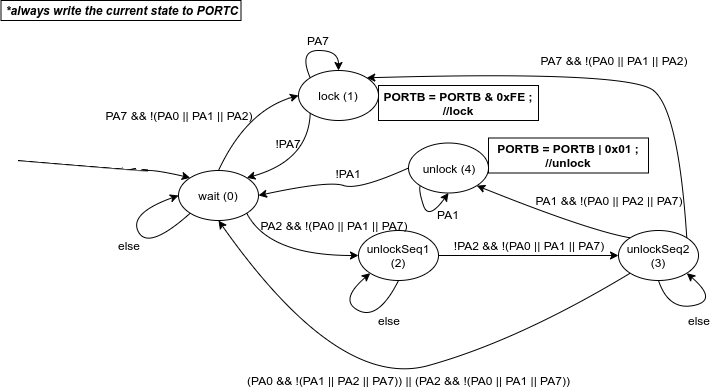

The diagram above was exported from draw.io. Its source (the exported page's mxGraphModel, read from the mxfile embedded in the PNG):
<mxGraphModel dx="773" dy="673" grid="1" gridSize="10" guides="1" tooltips="1" connect="1" arrows="1" fold="1" page="1" pageScale="1" pageWidth="850" pageHeight="1100" math="0" shadow="0">
  <root>
    <mxCell id="0" />
    <mxCell id="1" parent="0" />
    <mxCell id="_S2-8XIODJkm6Vg75g4T-1" value="wait (0)" style="ellipse;whiteSpace=wrap;html=1;" vertex="1" parent="1">
      <mxGeometry x="210" y="200" width="80" height="50" as="geometry" />
    </mxCell>
    <mxCell id="_S2-8XIODJkm6Vg75g4T-2" value="" style="curved=1;endArrow=classic;html=1;entryX=0;entryY=0;entryDx=0;entryDy=0;" edge="1" parent="1" target="_S2-8XIODJkm6Vg75g4T-1">
      <mxGeometry width="50" height="50" relative="1" as="geometry">
        <mxPoint x="50" y="190" as="sourcePoint" />
        <mxPoint x="260" y="270" as="targetPoint" />
        <Array as="points">
          <mxPoint x="170" y="200" />
          <mxPoint x="190" y="200" />
        </Array>
      </mxGeometry>
    </mxCell>
    <mxCell id="_S2-8XIODJkm6Vg75g4T-3" value="lock (1)" style="ellipse;whiteSpace=wrap;html=1;" vertex="1" parent="1">
      <mxGeometry x="330" y="100" width="80" height="50" as="geometry" />
    </mxCell>
    <mxCell id="_S2-8XIODJkm6Vg75g4T-4" value="" style="curved=1;endArrow=classic;html=1;exitX=0.5;exitY=0;exitDx=0;exitDy=0;entryX=0;entryY=0.5;entryDx=0;entryDy=0;" edge="1" parent="1" source="_S2-8XIODJkm6Vg75g4T-1" target="_S2-8XIODJkm6Vg75g4T-3">
      <mxGeometry width="50" height="50" relative="1" as="geometry">
        <mxPoint x="180" y="320" as="sourcePoint" />
        <mxPoint x="230" y="270" as="targetPoint" />
        <Array as="points">
          <mxPoint x="278" y="140" />
        </Array>
      </mxGeometry>
    </mxCell>
    <mxCell id="_S2-8XIODJkm6Vg75g4T-5" value="PA7 &amp;amp;&amp;amp; !(PA0 || PA1 || PA2)" style="text;html=1;strokeColor=none;fillColor=none;align=center;verticalAlign=middle;whiteSpace=wrap;rounded=0;" vertex="1" parent="1">
      <mxGeometry x="130" y="135" width="160" height="20" as="geometry" />
    </mxCell>
    <mxCell id="_S2-8XIODJkm6Vg75g4T-6" value="" style="curved=1;endArrow=classic;html=1;exitX=0;exitY=1;exitDx=0;exitDy=0;entryX=1;entryY=0;entryDx=0;entryDy=0;" edge="1" parent="1" source="_S2-8XIODJkm6Vg75g4T-3" target="_S2-8XIODJkm6Vg75g4T-1">
      <mxGeometry width="50" height="50" relative="1" as="geometry">
        <mxPoint x="318.2842712474619" y="242.32233047033628" as="sourcePoint" />
        <mxPoint x="370" y="160" as="targetPoint" />
        <Array as="points">
          <mxPoint x="340" y="190" />
        </Array>
      </mxGeometry>
    </mxCell>
    <mxCell id="_S2-8XIODJkm6Vg75g4T-7" value="!PA7" style="text;html=1;strokeColor=none;fillColor=none;align=center;verticalAlign=middle;whiteSpace=wrap;rounded=0;" vertex="1" parent="1">
      <mxGeometry x="300" y="162.5" width="40" height="20" as="geometry" />
    </mxCell>
    <mxCell id="_S2-8XIODJkm6Vg75g4T-8" value="" style="curved=1;endArrow=classic;html=1;exitX=0;exitY=0;exitDx=0;exitDy=0;entryX=0.5;entryY=0;entryDx=0;entryDy=0;" edge="1" parent="1" source="_S2-8XIODJkm6Vg75g4T-3" target="_S2-8XIODJkm6Vg75g4T-3">
      <mxGeometry width="50" height="50" relative="1" as="geometry">
        <mxPoint x="410" y="90" as="sourcePoint" />
        <mxPoint x="460" y="40" as="targetPoint" />
        <Array as="points">
          <mxPoint x="330" y="80" />
          <mxPoint x="370" y="80" />
        </Array>
      </mxGeometry>
    </mxCell>
    <mxCell id="_S2-8XIODJkm6Vg75g4T-9" value="PA7" style="text;html=1;strokeColor=none;fillColor=none;align=center;verticalAlign=middle;whiteSpace=wrap;rounded=0;" vertex="1" parent="1">
      <mxGeometry x="330" y="60" width="40" height="20" as="geometry" />
    </mxCell>
    <mxCell id="_S2-8XIODJkm6Vg75g4T-19" style="edgeStyle=orthogonalEdgeStyle;rounded=0;orthogonalLoop=1;jettySize=auto;html=1;exitX=1;exitY=0.5;exitDx=0;exitDy=0;entryX=0;entryY=0.5;entryDx=0;entryDy=0;" edge="1" parent="1" source="_S2-8XIODJkm6Vg75g4T-10" target="_S2-8XIODJkm6Vg75g4T-18">
      <mxGeometry relative="1" as="geometry" />
    </mxCell>
    <mxCell id="_S2-8XIODJkm6Vg75g4T-10" value="unlockSeq1 (2)" style="ellipse;whiteSpace=wrap;html=1;" vertex="1" parent="1">
      <mxGeometry x="390" y="260" width="80" height="50" as="geometry" />
    </mxCell>
    <mxCell id="_S2-8XIODJkm6Vg75g4T-11" value="" style="curved=1;endArrow=classic;html=1;entryX=0;entryY=0.5;entryDx=0;entryDy=0;exitX=1;exitY=1;exitDx=0;exitDy=0;" edge="1" parent="1" source="_S2-8XIODJkm6Vg75g4T-1" target="_S2-8XIODJkm6Vg75g4T-10">
      <mxGeometry width="50" height="50" relative="1" as="geometry">
        <mxPoint x="200" y="160" as="sourcePoint" />
        <mxPoint x="231.7157287525381" y="217.32233047033628" as="targetPoint" />
        <Array as="points">
          <mxPoint x="300" y="285" />
        </Array>
      </mxGeometry>
    </mxCell>
    <mxCell id="_S2-8XIODJkm6Vg75g4T-12" value="" style="curved=1;endArrow=classic;html=1;entryX=0;entryY=0.5;entryDx=0;entryDy=0;exitX=0;exitY=1;exitDx=0;exitDy=0;" edge="1" parent="1" source="_S2-8XIODJkm6Vg75g4T-1" target="_S2-8XIODJkm6Vg75g4T-1">
      <mxGeometry width="50" height="50" relative="1" as="geometry">
        <mxPoint x="130" y="280" as="sourcePoint" />
        <mxPoint x="180" y="230" as="targetPoint" />
        <Array as="points">
          <mxPoint x="180" y="280" />
          <mxPoint x="160" y="243" />
        </Array>
      </mxGeometry>
    </mxCell>
    <mxCell id="_S2-8XIODJkm6Vg75g4T-13" value="else" style="text;html=1;strokeColor=none;fillColor=none;align=center;verticalAlign=middle;whiteSpace=wrap;rounded=0;" vertex="1" parent="1">
      <mxGeometry x="140" y="265" width="40" height="20" as="geometry" />
    </mxCell>
    <mxCell id="_S2-8XIODJkm6Vg75g4T-14" value="PA2 &amp;amp;&amp;amp; !(PA0 || PA1 || PA7)" style="text;html=1;strokeColor=none;fillColor=none;align=center;verticalAlign=middle;whiteSpace=wrap;rounded=0;" vertex="1" parent="1">
      <mxGeometry x="290" y="245" width="150" height="20" as="geometry" />
    </mxCell>
    <mxCell id="_S2-8XIODJkm6Vg75g4T-15" value="PORTB = PORTB &amp;amp; 0xFE ;&lt;br&gt;//lock" style="text;html=1;align=center;verticalAlign=middle;whiteSpace=wrap;rounded=0;fontStyle=1;strokeColor=#000000;" vertex="1" parent="1">
      <mxGeometry x="410" y="115" width="160" height="35" as="geometry" />
    </mxCell>
    <mxCell id="_S2-8XIODJkm6Vg75g4T-17" value="" style="curved=1;endArrow=classic;html=1;entryX=0;entryY=1;entryDx=0;entryDy=0;exitX=0.5;exitY=1;exitDx=0;exitDy=0;" edge="1" parent="1" source="_S2-8XIODJkm6Vg75g4T-10" target="_S2-8XIODJkm6Vg75g4T-10">
      <mxGeometry width="50" height="50" relative="1" as="geometry">
        <mxPoint x="231.7157287525381" y="284.6776695296637" as="sourcePoint" />
        <mxPoint x="220" y="267" as="targetPoint" />
        <Array as="points">
          <mxPoint x="410" y="350" />
          <mxPoint x="370" y="330" />
        </Array>
      </mxGeometry>
    </mxCell>
    <mxCell id="_S2-8XIODJkm6Vg75g4T-18" value="unlockSeq2 (3)" style="ellipse;whiteSpace=wrap;html=1;" vertex="1" parent="1">
      <mxGeometry x="650" y="260" width="80" height="50" as="geometry" />
    </mxCell>
    <mxCell id="_S2-8XIODJkm6Vg75g4T-20" value="!PA2 &amp;amp;&amp;amp; !(PA0 || PA1 || PA7)" style="text;html=1;strokeColor=none;fillColor=none;align=center;verticalAlign=middle;whiteSpace=wrap;rounded=0;" vertex="1" parent="1">
      <mxGeometry x="480" y="265" width="160" height="20" as="geometry" />
    </mxCell>
    <mxCell id="_S2-8XIODJkm6Vg75g4T-21" value="else" style="text;html=1;strokeColor=none;fillColor=none;align=center;verticalAlign=middle;whiteSpace=wrap;rounded=0;" vertex="1" parent="1">
      <mxGeometry x="400" y="340" width="40" height="20" as="geometry" />
    </mxCell>
    <mxCell id="_S2-8XIODJkm6Vg75g4T-27" value="unlock (4)" style="ellipse;whiteSpace=wrap;html=1;" vertex="1" parent="1">
      <mxGeometry x="440" y="172.5" width="80" height="50" as="geometry" />
    </mxCell>
    <mxCell id="_S2-8XIODJkm6Vg75g4T-29" value="" style="curved=1;endArrow=classic;html=1;entryX=1;entryY=1;entryDx=0;entryDy=0;exitX=0;exitY=0;exitDx=0;exitDy=0;" edge="1" parent="1" source="_S2-8XIODJkm6Vg75g4T-18" target="_S2-8XIODJkm6Vg75g4T-27">
      <mxGeometry width="50" height="50" relative="1" as="geometry">
        <mxPoint x="620" y="240" as="sourcePoint" />
        <mxPoint x="670" y="190" as="targetPoint" />
        <Array as="points">
          <mxPoint x="620" y="260" />
        </Array>
      </mxGeometry>
    </mxCell>
    <mxCell id="_S2-8XIODJkm6Vg75g4T-30" value="PA1 &amp;amp;&amp;amp; !(PA0 || PA2 || PA7)" style="text;html=1;strokeColor=none;fillColor=none;align=center;verticalAlign=middle;whiteSpace=wrap;rounded=0;" vertex="1" parent="1">
      <mxGeometry x="560" y="220" width="160" height="20" as="geometry" />
    </mxCell>
    <mxCell id="_S2-8XIODJkm6Vg75g4T-31" value="PORTB = PORTB | 0x01 ;&lt;br&gt;//unlock" style="text;html=1;align=center;verticalAlign=middle;whiteSpace=wrap;rounded=0;fontStyle=1;strokeColor=#000000;" vertex="1" parent="1">
      <mxGeometry x="520" y="167.5" width="160" height="35" as="geometry" />
    </mxCell>
    <mxCell id="_S2-8XIODJkm6Vg75g4T-32" value="" style="curved=1;endArrow=classic;html=1;entryX=0.5;entryY=1;entryDx=0;entryDy=0;exitX=0;exitY=1;exitDx=0;exitDy=0;" edge="1" parent="1" source="_S2-8XIODJkm6Vg75g4T-18" target="_S2-8XIODJkm6Vg75g4T-1">
      <mxGeometry width="50" height="50" relative="1" as="geometry">
        <mxPoint x="480" y="450" as="sourcePoint" />
        <mxPoint x="530" y="400" as="targetPoint" />
        <Array as="points">
          <mxPoint x="550" y="370" />
          <mxPoint x="370" y="420" />
        </Array>
      </mxGeometry>
    </mxCell>
    <mxCell id="_S2-8XIODJkm6Vg75g4T-33" value="(PA0 &amp;amp;&amp;amp; !(PA1 || PA2 || PA7)) || (PA2 &amp;amp;&amp;amp; !(PA0 || PA1 || PA7))" style="text;html=1;strokeColor=none;fillColor=none;align=center;verticalAlign=middle;whiteSpace=wrap;rounded=0;" vertex="1" parent="1">
      <mxGeometry x="272.5" y="400" width="335" height="20" as="geometry" />
    </mxCell>
    <mxCell id="_S2-8XIODJkm6Vg75g4T-34" value="" style="curved=1;endArrow=classic;html=1;entryX=1;entryY=0.5;entryDx=0;entryDy=0;exitX=0;exitY=0.5;exitDx=0;exitDy=0;" edge="1" parent="1" source="_S2-8XIODJkm6Vg75g4T-27" target="_S2-8XIODJkm6Vg75g4T-1">
      <mxGeometry width="50" height="50" relative="1" as="geometry">
        <mxPoint x="410" y="230" as="sourcePoint" />
        <mxPoint x="460" y="180" as="targetPoint" />
        <Array as="points">
          <mxPoint x="390" y="220" />
          <mxPoint x="360" y="210" />
        </Array>
      </mxGeometry>
    </mxCell>
    <mxCell id="_S2-8XIODJkm6Vg75g4T-35" value="" style="curved=1;endArrow=classic;html=1;entryX=1;entryY=0;entryDx=0;entryDy=0;exitX=1;exitY=0;exitDx=0;exitDy=0;" edge="1" parent="1" source="_S2-8XIODJkm6Vg75g4T-18" target="_S2-8XIODJkm6Vg75g4T-3">
      <mxGeometry width="50" height="50" relative="1" as="geometry">
        <mxPoint x="570" y="140" as="sourcePoint" />
        <mxPoint x="620" y="90" as="targetPoint" />
        <Array as="points">
          <mxPoint x="710" y="140" />
          <mxPoint x="660" y="100" />
        </Array>
      </mxGeometry>
    </mxCell>
    <mxCell id="_S2-8XIODJkm6Vg75g4T-36" value="PA7 &amp;amp;&amp;amp; !(PA0 || PA1 || PA2)" style="text;html=1;strokeColor=none;fillColor=none;align=center;verticalAlign=middle;whiteSpace=wrap;rounded=0;" vertex="1" parent="1">
      <mxGeometry x="570" y="80" width="150" height="20" as="geometry" />
    </mxCell>
    <mxCell id="_S2-8XIODJkm6Vg75g4T-37" value="!PA1" style="text;html=1;strokeColor=none;fillColor=none;align=center;verticalAlign=middle;whiteSpace=wrap;rounded=0;" vertex="1" parent="1">
      <mxGeometry x="360" y="192.5" width="40" height="20" as="geometry" />
    </mxCell>
    <mxCell id="_S2-8XIODJkm6Vg75g4T-39" value="" style="curved=1;endArrow=classic;html=1;exitX=0;exitY=1;exitDx=0;exitDy=0;entryX=0.5;entryY=1;entryDx=0;entryDy=0;" edge="1" parent="1" source="_S2-8XIODJkm6Vg75g4T-27" target="_S2-8XIODJkm6Vg75g4T-27">
      <mxGeometry width="50" height="50" relative="1" as="geometry">
        <mxPoint x="400" y="220" as="sourcePoint" />
        <mxPoint x="450" y="170" as="targetPoint" />
        <Array as="points">
          <mxPoint x="450" y="220" />
          <mxPoint x="460" y="250" />
        </Array>
      </mxGeometry>
    </mxCell>
    <mxCell id="_S2-8XIODJkm6Vg75g4T-40" value="PA1" style="text;html=1;strokeColor=none;fillColor=none;align=center;verticalAlign=middle;whiteSpace=wrap;rounded=0;" vertex="1" parent="1">
      <mxGeometry x="460" y="234" width="40" height="20" as="geometry" />
    </mxCell>
    <mxCell id="_S2-8XIODJkm6Vg75g4T-41" value="" style="curved=1;endArrow=classic;html=1;exitX=0.5;exitY=1;exitDx=0;exitDy=0;entryX=1;entryY=1;entryDx=0;entryDy=0;" edge="1" parent="1" source="_S2-8XIODJkm6Vg75g4T-18" target="_S2-8XIODJkm6Vg75g4T-18">
      <mxGeometry width="50" height="50" relative="1" as="geometry">
        <mxPoint x="710" y="380" as="sourcePoint" />
        <mxPoint x="760" y="330" as="targetPoint" />
        <Array as="points">
          <mxPoint x="700" y="340" />
          <mxPoint x="750" y="330" />
        </Array>
      </mxGeometry>
    </mxCell>
    <mxCell id="_S2-8XIODJkm6Vg75g4T-42" value="else" style="text;html=1;strokeColor=none;fillColor=none;align=center;verticalAlign=middle;whiteSpace=wrap;rounded=0;" vertex="1" parent="1">
      <mxGeometry x="710" y="340" width="40" height="20" as="geometry" />
    </mxCell>
    <mxCell id="_S2-8XIODJkm6Vg75g4T-45" value="*always write the current state to PORTC" style="text;html=1;strokeColor=#000000;fillColor=none;align=center;verticalAlign=middle;whiteSpace=wrap;rounded=0;fontStyle=3" vertex="1" parent="1">
      <mxGeometry x="32.5" y="30" width="240" height="20" as="geometry" />
    </mxCell>
  </root>
</mxGraphModel>